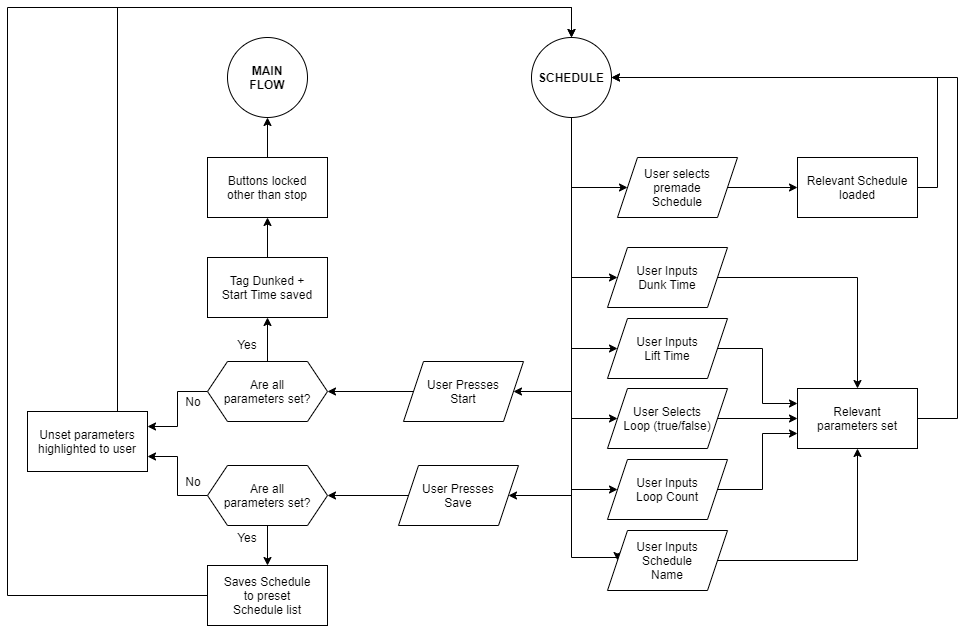

The diagram above was exported from draw.io. Its source (the exported page's mxGraphModel, read from the mxfile embedded in the PNG):
<mxGraphModel dx="1891" dy="807" grid="1" gridSize="10" guides="1" tooltips="1" connect="1" arrows="1" fold="1" page="1" pageScale="1" pageWidth="827" pageHeight="1169" math="0" shadow="0">
  <root>
    <mxCell id="ZIm1fUVTnS6vLaLvppet-0" />
    <mxCell id="ZIm1fUVTnS6vLaLvppet-1" parent="ZIm1fUVTnS6vLaLvppet-0" />
    <mxCell id="QsJIPmLN72WSMzzN6W3j-56" style="edgeStyle=orthogonalEdgeStyle;rounded=0;orthogonalLoop=1;jettySize=auto;html=1;exitX=0.5;exitY=1;exitDx=0;exitDy=0;entryX=0;entryY=0.5;entryDx=0;entryDy=0;" parent="ZIm1fUVTnS6vLaLvppet-1" source="XtGQAvVOKMlRXg7xDJry-0" target="laRPFwnEqccYuv_C7VEM-0" edge="1">
      <mxGeometry relative="1" as="geometry">
        <Array as="points">
          <mxPoint x="414" y="190" />
        </Array>
      </mxGeometry>
    </mxCell>
    <mxCell id="QsJIPmLN72WSMzzN6W3j-57" style="edgeStyle=orthogonalEdgeStyle;rounded=0;orthogonalLoop=1;jettySize=auto;html=1;exitX=0.5;exitY=1;exitDx=0;exitDy=0;entryX=0;entryY=0.5;entryDx=0;entryDy=0;" parent="ZIm1fUVTnS6vLaLvppet-1" source="XtGQAvVOKMlRXg7xDJry-0" target="R1-m9-2dCd3PI9oLQvYg-0" edge="1">
      <mxGeometry relative="1" as="geometry">
        <Array as="points">
          <mxPoint x="414" y="280" />
        </Array>
      </mxGeometry>
    </mxCell>
    <mxCell id="QsJIPmLN72WSMzzN6W3j-58" style="edgeStyle=orthogonalEdgeStyle;rounded=0;orthogonalLoop=1;jettySize=auto;html=1;exitX=0.5;exitY=1;exitDx=0;exitDy=0;entryX=0;entryY=0.5;entryDx=0;entryDy=0;" parent="ZIm1fUVTnS6vLaLvppet-1" source="XtGQAvVOKMlRXg7xDJry-0" target="R1-m9-2dCd3PI9oLQvYg-2" edge="1">
      <mxGeometry relative="1" as="geometry">
        <Array as="points">
          <mxPoint x="414" y="351" />
        </Array>
      </mxGeometry>
    </mxCell>
    <mxCell id="QsJIPmLN72WSMzzN6W3j-59" style="edgeStyle=orthogonalEdgeStyle;rounded=0;orthogonalLoop=1;jettySize=auto;html=1;exitX=0.5;exitY=1;exitDx=0;exitDy=0;entryX=0;entryY=0.5;entryDx=0;entryDy=0;" parent="ZIm1fUVTnS6vLaLvppet-1" source="XtGQAvVOKMlRXg7xDJry-0" target="CWEiv5pIoh-hwPODCubO-0" edge="1">
      <mxGeometry relative="1" as="geometry">
        <Array as="points">
          <mxPoint x="414" y="421" />
        </Array>
      </mxGeometry>
    </mxCell>
    <mxCell id="QsJIPmLN72WSMzzN6W3j-60" style="edgeStyle=orthogonalEdgeStyle;rounded=0;orthogonalLoop=1;jettySize=auto;html=1;exitX=0.5;exitY=1;exitDx=0;exitDy=0;entryX=0;entryY=0.5;entryDx=0;entryDy=0;" parent="ZIm1fUVTnS6vLaLvppet-1" source="XtGQAvVOKMlRXg7xDJry-0" target="CWEiv5pIoh-hwPODCubO-8" edge="1">
      <mxGeometry relative="1" as="geometry">
        <Array as="points">
          <mxPoint x="414" y="492" />
        </Array>
      </mxGeometry>
    </mxCell>
    <mxCell id="QsJIPmLN72WSMzzN6W3j-61" style="edgeStyle=orthogonalEdgeStyle;rounded=0;orthogonalLoop=1;jettySize=auto;html=1;exitX=0.5;exitY=1;exitDx=0;exitDy=0;entryX=0;entryY=0.5;entryDx=0;entryDy=0;" parent="ZIm1fUVTnS6vLaLvppet-1" source="XtGQAvVOKMlRXg7xDJry-0" target="_4QfMPu64V9gkvn1V9kb-51" edge="1">
      <mxGeometry relative="1" as="geometry">
        <Array as="points">
          <mxPoint x="414" y="560" />
          <mxPoint x="460" y="560" />
        </Array>
      </mxGeometry>
    </mxCell>
    <mxCell id="QsJIPmLN72WSMzzN6W3j-62" style="edgeStyle=orthogonalEdgeStyle;rounded=0;orthogonalLoop=1;jettySize=auto;html=1;exitX=0.5;exitY=1;exitDx=0;exitDy=0;entryX=1;entryY=0.5;entryDx=0;entryDy=0;" parent="ZIm1fUVTnS6vLaLvppet-1" source="XtGQAvVOKMlRXg7xDJry-0" target="CWEiv5pIoh-hwPODCubO-2" edge="1">
      <mxGeometry relative="1" as="geometry">
        <Array as="points">
          <mxPoint x="414" y="394" />
        </Array>
      </mxGeometry>
    </mxCell>
    <mxCell id="QsJIPmLN72WSMzzN6W3j-63" style="edgeStyle=orthogonalEdgeStyle;rounded=0;orthogonalLoop=1;jettySize=auto;html=1;exitX=0.5;exitY=1;exitDx=0;exitDy=0;entryX=1;entryY=0.5;entryDx=0;entryDy=0;" parent="ZIm1fUVTnS6vLaLvppet-1" source="XtGQAvVOKMlRXg7xDJry-0" target="_4QfMPu64V9gkvn1V9kb-4" edge="1">
      <mxGeometry relative="1" as="geometry">
        <Array as="points">
          <mxPoint x="414" y="498" />
        </Array>
      </mxGeometry>
    </mxCell>
    <mxCell id="XtGQAvVOKMlRXg7xDJry-0" value="&lt;b&gt;SCHEDULE&lt;/b&gt;" style="ellipse;whiteSpace=wrap;html=1;aspect=fixed;" parent="ZIm1fUVTnS6vLaLvppet-1" vertex="1">
      <mxGeometry x="374" y="40" width="80" height="80" as="geometry" />
    </mxCell>
    <mxCell id="QsJIPmLN72WSMzzN6W3j-52" style="edgeStyle=orthogonalEdgeStyle;rounded=0;orthogonalLoop=1;jettySize=auto;html=1;exitX=0.5;exitY=0;exitDx=0;exitDy=0;entryX=0.5;entryY=1;entryDx=0;entryDy=0;" parent="ZIm1fUVTnS6vLaLvppet-1" source="9Fjj23BCelMlXyNDZrdV-6" target="CWEiv5pIoh-hwPODCubO-21" edge="1">
      <mxGeometry relative="1" as="geometry" />
    </mxCell>
    <mxCell id="9Fjj23BCelMlXyNDZrdV-6" value="Buttons locked&lt;br&gt;other than stop" style="rounded=0;whiteSpace=wrap;html=1;" parent="ZIm1fUVTnS6vLaLvppet-1" vertex="1">
      <mxGeometry x="50" y="160" width="120" height="60" as="geometry" />
    </mxCell>
    <mxCell id="QsJIPmLN72WSMzzN6W3j-25" style="edgeStyle=orthogonalEdgeStyle;rounded=0;orthogonalLoop=1;jettySize=auto;html=1;exitX=1;exitY=0.5;exitDx=0;exitDy=0;entryX=0.5;entryY=0;entryDx=0;entryDy=0;" parent="ZIm1fUVTnS6vLaLvppet-1" source="R1-m9-2dCd3PI9oLQvYg-0" target="5hc9p1PVMspOsB-OxK_g-16" edge="1">
      <mxGeometry relative="1" as="geometry" />
    </mxCell>
    <mxCell id="R1-m9-2dCd3PI9oLQvYg-0" value="User Inputs&lt;br&gt;Dunk Time" style="shape=parallelogram;perimeter=parallelogramPerimeter;whiteSpace=wrap;html=1;fixedSize=1;" parent="ZIm1fUVTnS6vLaLvppet-1" vertex="1">
      <mxGeometry x="450" y="250" width="120" height="60" as="geometry" />
    </mxCell>
    <mxCell id="QsJIPmLN72WSMzzN6W3j-22" style="edgeStyle=orthogonalEdgeStyle;rounded=0;orthogonalLoop=1;jettySize=auto;html=1;exitX=1;exitY=0.5;exitDx=0;exitDy=0;entryX=0;entryY=0.25;entryDx=0;entryDy=0;" parent="ZIm1fUVTnS6vLaLvppet-1" source="R1-m9-2dCd3PI9oLQvYg-2" target="5hc9p1PVMspOsB-OxK_g-16" edge="1">
      <mxGeometry relative="1" as="geometry" />
    </mxCell>
    <mxCell id="R1-m9-2dCd3PI9oLQvYg-2" value="User Inputs&lt;br&gt;Lift Time" style="shape=parallelogram;perimeter=parallelogramPerimeter;whiteSpace=wrap;html=1;fixedSize=1;" parent="ZIm1fUVTnS6vLaLvppet-1" vertex="1">
      <mxGeometry x="450" y="321" width="120" height="60" as="geometry" />
    </mxCell>
    <mxCell id="QsJIPmLN72WSMzzN6W3j-16" style="edgeStyle=orthogonalEdgeStyle;rounded=0;orthogonalLoop=1;jettySize=auto;html=1;exitX=1;exitY=0.5;exitDx=0;exitDy=0;entryX=0;entryY=0.5;entryDx=0;entryDy=0;" parent="ZIm1fUVTnS6vLaLvppet-1" source="CWEiv5pIoh-hwPODCubO-0" target="5hc9p1PVMspOsB-OxK_g-16" edge="1">
      <mxGeometry relative="1" as="geometry" />
    </mxCell>
    <mxCell id="CWEiv5pIoh-hwPODCubO-0" value="User Selects&lt;br&gt;Loop (true/false)" style="shape=parallelogram;perimeter=parallelogramPerimeter;whiteSpace=wrap;html=1;fixedSize=1;" parent="ZIm1fUVTnS6vLaLvppet-1" vertex="1">
      <mxGeometry x="450" y="391" width="120" height="60" as="geometry" />
    </mxCell>
    <mxCell id="QsJIPmLN72WSMzzN6W3j-40" style="edgeStyle=orthogonalEdgeStyle;rounded=0;orthogonalLoop=1;jettySize=auto;html=1;exitX=0;exitY=0.5;exitDx=0;exitDy=0;entryX=1;entryY=0.5;entryDx=0;entryDy=0;" parent="ZIm1fUVTnS6vLaLvppet-1" source="CWEiv5pIoh-hwPODCubO-2" target="RgtUg8wt2VgHyrJZDZoX-7" edge="1">
      <mxGeometry relative="1" as="geometry" />
    </mxCell>
    <mxCell id="CWEiv5pIoh-hwPODCubO-2" value="User Presses&lt;br&gt;Start" style="shape=parallelogram;perimeter=parallelogramPerimeter;whiteSpace=wrap;html=1;fixedSize=1;" parent="ZIm1fUVTnS6vLaLvppet-1" vertex="1">
      <mxGeometry x="246" y="364" width="120" height="60" as="geometry" />
    </mxCell>
    <mxCell id="QsJIPmLN72WSMzzN6W3j-23" style="edgeStyle=orthogonalEdgeStyle;rounded=0;orthogonalLoop=1;jettySize=auto;html=1;exitX=1;exitY=0.5;exitDx=0;exitDy=0;entryX=0;entryY=0.75;entryDx=0;entryDy=0;" parent="ZIm1fUVTnS6vLaLvppet-1" source="CWEiv5pIoh-hwPODCubO-8" target="5hc9p1PVMspOsB-OxK_g-16" edge="1">
      <mxGeometry relative="1" as="geometry" />
    </mxCell>
    <mxCell id="CWEiv5pIoh-hwPODCubO-8" value="User Inputs&lt;br&gt;Loop Count" style="shape=parallelogram;perimeter=parallelogramPerimeter;whiteSpace=wrap;html=1;fixedSize=1;" parent="ZIm1fUVTnS6vLaLvppet-1" vertex="1">
      <mxGeometry x="450" y="462" width="120" height="60" as="geometry" />
    </mxCell>
    <mxCell id="CWEiv5pIoh-hwPODCubO-21" value="&lt;b&gt;MAIN&lt;br&gt;FLOW&lt;br&gt;&lt;/b&gt;" style="ellipse;whiteSpace=wrap;html=1;aspect=fixed;" parent="ZIm1fUVTnS6vLaLvppet-1" vertex="1">
      <mxGeometry x="70" y="40" width="80" height="80" as="geometry" />
    </mxCell>
    <mxCell id="_4QfMPu64V9gkvn1V9kb-6" style="edgeStyle=orthogonalEdgeStyle;rounded=0;jumpStyle=none;orthogonalLoop=1;jettySize=auto;html=1;exitX=0.5;exitY=0;exitDx=0;exitDy=0;entryX=0.5;entryY=1;entryDx=0;entryDy=0;startArrow=none;startFill=0;endArrow=classic;endFill=1;strokeWidth=1;" parent="ZIm1fUVTnS6vLaLvppet-1" source="RgtUg8wt2VgHyrJZDZoX-7" target="RgtUg8wt2VgHyrJZDZoX-14" edge="1">
      <mxGeometry relative="1" as="geometry" />
    </mxCell>
    <mxCell id="QsJIPmLN72WSMzzN6W3j-50" style="edgeStyle=orthogonalEdgeStyle;rounded=0;orthogonalLoop=1;jettySize=auto;html=1;exitX=0;exitY=0.5;exitDx=0;exitDy=0;entryX=1;entryY=0.25;entryDx=0;entryDy=0;" parent="ZIm1fUVTnS6vLaLvppet-1" source="RgtUg8wt2VgHyrJZDZoX-7" target="RgtUg8wt2VgHyrJZDZoX-10" edge="1">
      <mxGeometry relative="1" as="geometry" />
    </mxCell>
    <mxCell id="RgtUg8wt2VgHyrJZDZoX-7" value="Are all&lt;br&gt;parameters set?" style="shape=hexagon;perimeter=hexagonPerimeter2;whiteSpace=wrap;html=1;fixedSize=1;" parent="ZIm1fUVTnS6vLaLvppet-1" vertex="1">
      <mxGeometry x="50" y="364" width="120" height="60" as="geometry" />
    </mxCell>
    <mxCell id="RgtUg8wt2VgHyrJZDZoX-9" value="No" style="text;html=1;strokeColor=none;fillColor=none;align=center;verticalAlign=middle;whiteSpace=wrap;rounded=0;" parent="ZIm1fUVTnS6vLaLvppet-1" vertex="1">
      <mxGeometry x="16" y="394" width="40" height="20" as="geometry" />
    </mxCell>
    <mxCell id="QsJIPmLN72WSMzzN6W3j-54" style="edgeStyle=orthogonalEdgeStyle;rounded=0;orthogonalLoop=1;jettySize=auto;html=1;exitX=0.5;exitY=0;exitDx=0;exitDy=0;entryX=0.5;entryY=0;entryDx=0;entryDy=0;" parent="ZIm1fUVTnS6vLaLvppet-1" source="RgtUg8wt2VgHyrJZDZoX-10" target="XtGQAvVOKMlRXg7xDJry-0" edge="1">
      <mxGeometry relative="1" as="geometry">
        <Array as="points">
          <mxPoint x="-40" y="10" />
          <mxPoint x="414" y="10" />
        </Array>
      </mxGeometry>
    </mxCell>
    <mxCell id="RgtUg8wt2VgHyrJZDZoX-10" value="Unset parameters&lt;br&gt;highlighted to user" style="rounded=0;whiteSpace=wrap;html=1;" parent="ZIm1fUVTnS6vLaLvppet-1" vertex="1">
      <mxGeometry x="-130" y="414" width="120" height="60" as="geometry" />
    </mxCell>
    <mxCell id="W2oBu71Ng7eQI-zyHgHJ-0" style="edgeStyle=orthogonalEdgeStyle;rounded=0;orthogonalLoop=1;jettySize=auto;html=1;exitX=0.5;exitY=0;exitDx=0;exitDy=0;entryX=0.5;entryY=1;entryDx=0;entryDy=0;" parent="ZIm1fUVTnS6vLaLvppet-1" source="RgtUg8wt2VgHyrJZDZoX-14" target="9Fjj23BCelMlXyNDZrdV-6" edge="1">
      <mxGeometry relative="1" as="geometry" />
    </mxCell>
    <mxCell id="RgtUg8wt2VgHyrJZDZoX-14" value="Tag Dunked +&lt;br&gt;Start Time saved" style="rounded=0;whiteSpace=wrap;html=1;" parent="ZIm1fUVTnS6vLaLvppet-1" vertex="1">
      <mxGeometry x="50" y="260" width="120" height="60" as="geometry" />
    </mxCell>
    <mxCell id="RgtUg8wt2VgHyrJZDZoX-18" value="Yes" style="text;html=1;strokeColor=none;fillColor=none;align=center;verticalAlign=middle;whiteSpace=wrap;rounded=0;" parent="ZIm1fUVTnS6vLaLvppet-1" vertex="1">
      <mxGeometry x="70" y="339" width="40" height="16" as="geometry" />
    </mxCell>
    <mxCell id="QsJIPmLN72WSMzzN6W3j-65" style="edgeStyle=orthogonalEdgeStyle;rounded=0;orthogonalLoop=1;jettySize=auto;html=1;exitX=1;exitY=0.5;exitDx=0;exitDy=0;entryX=1;entryY=0.5;entryDx=0;entryDy=0;" parent="ZIm1fUVTnS6vLaLvppet-1" source="5hc9p1PVMspOsB-OxK_g-16" target="XtGQAvVOKMlRXg7xDJry-0" edge="1">
      <mxGeometry relative="1" as="geometry">
        <Array as="points">
          <mxPoint x="800" y="421" />
          <mxPoint x="800" y="80" />
        </Array>
      </mxGeometry>
    </mxCell>
    <mxCell id="5hc9p1PVMspOsB-OxK_g-16" value="Relevant&lt;br&gt;parameters set" style="rounded=0;whiteSpace=wrap;html=1;" parent="ZIm1fUVTnS6vLaLvppet-1" vertex="1">
      <mxGeometry x="640" y="391" width="120" height="60" as="geometry" />
    </mxCell>
    <mxCell id="QsJIPmLN72WSMzzN6W3j-41" style="edgeStyle=orthogonalEdgeStyle;rounded=0;orthogonalLoop=1;jettySize=auto;html=1;exitX=0;exitY=0.5;exitDx=0;exitDy=0;" parent="ZIm1fUVTnS6vLaLvppet-1" source="_4QfMPu64V9gkvn1V9kb-4" target="_4QfMPu64V9gkvn1V9kb-11" edge="1">
      <mxGeometry relative="1" as="geometry" />
    </mxCell>
    <mxCell id="_4QfMPu64V9gkvn1V9kb-4" value="User Presses&lt;br&gt;Save" style="shape=parallelogram;perimeter=parallelogramPerimeter;whiteSpace=wrap;html=1;fixedSize=1;" parent="ZIm1fUVTnS6vLaLvppet-1" vertex="1">
      <mxGeometry x="241" y="468" width="120" height="60" as="geometry" />
    </mxCell>
    <mxCell id="_4QfMPu64V9gkvn1V9kb-47" style="edgeStyle=orthogonalEdgeStyle;rounded=0;jumpStyle=none;orthogonalLoop=1;jettySize=auto;html=1;exitX=0.5;exitY=1;exitDx=0;exitDy=0;entryX=0.5;entryY=0;entryDx=0;entryDy=0;startArrow=none;startFill=0;endArrow=classic;endFill=1;strokeWidth=1;" parent="ZIm1fUVTnS6vLaLvppet-1" source="_4QfMPu64V9gkvn1V9kb-11" target="_4QfMPu64V9gkvn1V9kb-46" edge="1">
      <mxGeometry relative="1" as="geometry" />
    </mxCell>
    <mxCell id="QsJIPmLN72WSMzzN6W3j-51" style="edgeStyle=orthogonalEdgeStyle;rounded=0;orthogonalLoop=1;jettySize=auto;html=1;exitX=0;exitY=0.5;exitDx=0;exitDy=0;entryX=1;entryY=0.75;entryDx=0;entryDy=0;" parent="ZIm1fUVTnS6vLaLvppet-1" source="_4QfMPu64V9gkvn1V9kb-11" target="RgtUg8wt2VgHyrJZDZoX-10" edge="1">
      <mxGeometry relative="1" as="geometry" />
    </mxCell>
    <mxCell id="_4QfMPu64V9gkvn1V9kb-11" value="Are all&lt;br&gt;parameters set?" style="shape=hexagon;perimeter=hexagonPerimeter2;whiteSpace=wrap;html=1;fixedSize=1;" parent="ZIm1fUVTnS6vLaLvppet-1" vertex="1">
      <mxGeometry x="50" y="468" width="120" height="60" as="geometry" />
    </mxCell>
    <mxCell id="_4QfMPu64V9gkvn1V9kb-15" value="No" style="text;html=1;strokeColor=none;fillColor=none;align=center;verticalAlign=middle;whiteSpace=wrap;rounded=0;" parent="ZIm1fUVTnS6vLaLvppet-1" vertex="1">
      <mxGeometry x="16" y="474" width="40" height="20" as="geometry" />
    </mxCell>
    <mxCell id="QsJIPmLN72WSMzzN6W3j-55" style="edgeStyle=orthogonalEdgeStyle;rounded=0;orthogonalLoop=1;jettySize=auto;html=1;exitX=0;exitY=0.5;exitDx=0;exitDy=0;entryX=0.5;entryY=0;entryDx=0;entryDy=0;" parent="ZIm1fUVTnS6vLaLvppet-1" source="_4QfMPu64V9gkvn1V9kb-46" target="XtGQAvVOKMlRXg7xDJry-0" edge="1">
      <mxGeometry relative="1" as="geometry">
        <Array as="points">
          <mxPoint x="-150" y="598" />
          <mxPoint x="-150" y="10" />
          <mxPoint x="414" y="10" />
        </Array>
      </mxGeometry>
    </mxCell>
    <mxCell id="_4QfMPu64V9gkvn1V9kb-46" value="Saves Schedule&lt;br&gt;to preset&lt;br&gt;Schedule list" style="rounded=0;whiteSpace=wrap;html=1;" parent="ZIm1fUVTnS6vLaLvppet-1" vertex="1">
      <mxGeometry x="50" y="568" width="120" height="60" as="geometry" />
    </mxCell>
    <mxCell id="QsJIPmLN72WSMzzN6W3j-24" style="edgeStyle=orthogonalEdgeStyle;rounded=0;orthogonalLoop=1;jettySize=auto;html=1;exitX=1;exitY=0.5;exitDx=0;exitDy=0;entryX=0.5;entryY=1;entryDx=0;entryDy=0;" parent="ZIm1fUVTnS6vLaLvppet-1" source="_4QfMPu64V9gkvn1V9kb-51" target="5hc9p1PVMspOsB-OxK_g-16" edge="1">
      <mxGeometry relative="1" as="geometry" />
    </mxCell>
    <mxCell id="_4QfMPu64V9gkvn1V9kb-51" value="User Inputs&lt;br&gt;Schedule&lt;br&gt;Name" style="shape=parallelogram;perimeter=parallelogramPerimeter;whiteSpace=wrap;html=1;fixedSize=1;" parent="ZIm1fUVTnS6vLaLvppet-1" vertex="1">
      <mxGeometry x="450" y="533" width="120" height="60" as="geometry" />
    </mxCell>
    <mxCell id="_4QfMPu64V9gkvn1V9kb-73" value="Yes" style="text;html=1;strokeColor=none;fillColor=none;align=center;verticalAlign=middle;whiteSpace=wrap;rounded=0;" parent="ZIm1fUVTnS6vLaLvppet-1" vertex="1">
      <mxGeometry x="70" y="532" width="40" height="16" as="geometry" />
    </mxCell>
    <mxCell id="QsJIPmLN72WSMzzN6W3j-15" style="edgeStyle=orthogonalEdgeStyle;rounded=0;orthogonalLoop=1;jettySize=auto;html=1;exitX=1;exitY=0.5;exitDx=0;exitDy=0;entryX=0;entryY=0.5;entryDx=0;entryDy=0;" parent="ZIm1fUVTnS6vLaLvppet-1" source="laRPFwnEqccYuv_C7VEM-0" target="laRPFwnEqccYuv_C7VEM-7" edge="1">
      <mxGeometry relative="1" as="geometry" />
    </mxCell>
    <mxCell id="laRPFwnEqccYuv_C7VEM-0" value="User selects&lt;br&gt;premade&lt;br&gt;Schedule" style="shape=parallelogram;perimeter=parallelogramPerimeter;whiteSpace=wrap;html=1;fixedSize=1;" parent="ZIm1fUVTnS6vLaLvppet-1" vertex="1">
      <mxGeometry x="460" y="160" width="120" height="60" as="geometry" />
    </mxCell>
    <mxCell id="QsJIPmLN72WSMzzN6W3j-64" style="edgeStyle=orthogonalEdgeStyle;rounded=0;orthogonalLoop=1;jettySize=auto;html=1;exitX=1;exitY=0.5;exitDx=0;exitDy=0;entryX=1;entryY=0.5;entryDx=0;entryDy=0;" parent="ZIm1fUVTnS6vLaLvppet-1" source="laRPFwnEqccYuv_C7VEM-7" target="XtGQAvVOKMlRXg7xDJry-0" edge="1">
      <mxGeometry relative="1" as="geometry" />
    </mxCell>
    <mxCell id="laRPFwnEqccYuv_C7VEM-7" value="Relevant Schedule&lt;br&gt;loaded" style="rounded=0;whiteSpace=wrap;html=1;" parent="ZIm1fUVTnS6vLaLvppet-1" vertex="1">
      <mxGeometry x="640" y="160" width="120" height="60" as="geometry" />
    </mxCell>
  </root>
</mxGraphModel>